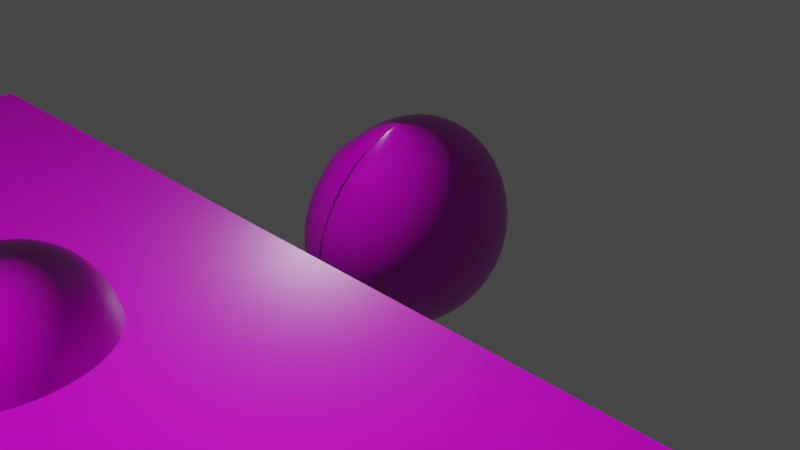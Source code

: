 # Source: stoneTerrain.blend  (saved by Blender 3.3.6; exported with 4.5.12 LTS)
import bpy
from mathutils import Matrix  # noqa: F401  (used for matrix-valued properties, if any)

bpy.ops.wm.read_factory_settings(use_empty=True)
scene = bpy.context.scene
scene.name = 'Scene'

# ---- collections
col_collection = bpy.data.collections.new('Collection'); scene.collection.children.link(col_collection)
col_scatter = bpy.data.collections.new('Scatter'); col_collection.children.link(col_scatter)
col_scatter_001 = bpy.data.collections.new('Scatter.001'); col_collection.children.link(col_scatter_001)
col_scatter_002 = bpy.data.collections.new('Scatter.002'); col_collection.children.link(col_scatter_002)

# ---- images (referenced by path relative to the original .blend; pixels are not part of the script)
import os
ASSET_DIR = os.environ.get("B2B_ASSET_DIR", "")  # directory of the original .blend (textures are referenced by path, not embedded)
HERE = os.path.dirname(os.path.abspath(__file__))  # packed textures are extracted next to this script under _unpacked/

def load_image(name, relpath, width, height, colorspace="sRGB"):
    """Load a texture the original file referenced (path relative to the .blend, or extracted next to this script)."""
    p = next((c for c in (os.path.join(HERE, relpath), os.path.join(ASSET_DIR, relpath)) if relpath and os.path.exists(c)), "")
    if p:
        img = bpy.data.images.load(p, check_existing=True)
        img.name = name
    else:  # same state as the original file: an image datablock whose file is absent (Cycles renders it pink)
        img = bpy.data.images.new(name, width, height)
        img.source = "FILE"
        img.filepath = "//" + (relpath or name)
    img.colorspace_settings.name = colorspace
    return img
img_rocky_trail_disp_4k_png_001 = load_image('rocky_trail_disp_4k.png.001', 'rocky_trail_disp_4k.png', 1024, 1024, 'Non-Color')
img_rocky_trail_diff_4k_jpg_001 = load_image('rocky_trail_diff_4k.jpg.001', 'rocky_trail_diff_4k.jpg', 1024, 1024, 'sRGB')
img_rocky_trail_rough_4k_exr_001 = load_image('rocky_trail_rough_4k.exr.001', 'rocky_trail_rough_4k.exr', 1024, 1024, 'Non-Color')
img_rocky_trail_nor_gl_4k_exr_001 = load_image('rocky_trail_nor_gl_4k.exr.001', 'rocky_trail_nor_gl_4k.exr', 1024, 1024, 'Non-Color')
img_rocky_trail_disp_4k_png = load_image('rocky_trail_disp_4k.png', 'rocky_trail_disp_4k.png', 1024, 1024, 'Non-Color')
img_rocky_trail_diff_4k_jpg = load_image('rocky_trail_diff_4k.jpg', 'rocky_trail_diff_4k.jpg', 1024, 1024, 'sRGB')
img_rocky_trail_rough_4k_exr = load_image('rocky_trail_rough_4k.exr', 'rocky_trail_rough_4k.exr', 1024, 1024, 'Non-Color')
img_rocky_trail_nor_gl_4k_exr = load_image('rocky_trail_nor_gl_4k.exr', 'rocky_trail_nor_gl_4k.exr', 1024, 1024, 'Non-Color')
img_pebble_ground_01_disp_4k_png = load_image('pebble_ground_01_disp_4k.png', 'pebble_ground_01_disp_4k.png', 1024, 1024, 'Non-Color')
img_pebble_ground_01_diff_4k_jpg = load_image('pebble_ground_01_diff_4k.jpg', 'pebble_ground_01_diff_4k.jpg', 1024, 1024, 'sRGB')
img_pebble_ground_01_rough_4k_jpg = load_image('pebble_ground_01_rough_4k.jpg', 'pebble_ground_01_rough_4k.jpg', 1024, 1024, 'Non-Color')
img_pebble_ground_01_nor_gl_4k_exr = load_image('pebble_ground_01_nor_gl_4k.exr', 'pebble_ground_01_nor_gl_4k.exr', 1024, 1024, 'Non-Color')

# ---- materials (node trees are filled in below, after node groups)
mat_material_002 = bpy.data.materials.new('Material.002')
mat_material_002.displacement_method = 'DISPLACEMENT'
mat_material_003 = bpy.data.materials.new('Material.003')
mat_material_005 = bpy.data.materials.new('Material.005')
mat_material_001 = bpy.data.materials.new('Material.001')

# ---- node groups
ng_auto_smooth = bpy.data.node_groups.new('Auto Smooth', 'GeometryNodeTree')
_s = ng_auto_smooth.interface.new_socket(name='Geometry', in_out='OUTPUT', socket_type='NodeSocketGeometry')
_s = ng_auto_smooth.interface.new_socket(name='Geometry', in_out='INPUT', socket_type='NodeSocketGeometry')
_s = ng_auto_smooth.interface.new_socket(name='Angle', in_out='INPUT', socket_type='NodeSocketFloat')
_s.subtype = 'ANGLE'
_s.min_value = 0.0
_s.max_value = 3.142
ng_auto_smooth.is_modifier = True
_N = ng_auto_smooth.nodes; _L = ng_auto_smooth.links
n0 = _N.new('NodeGroupOutput'); n0.name = 'Group Output'; n0.location = (480, -100)
n1 = _N.new('NodeGroupInput'); n1.name = 'Group Input'; n1.location = (-420, -300)
n2 = _N.new('NodeGroupInput'); n2.name = 'Group Input.001'; n2.location = (-60, -100)
n3 = _N.new('GeometryNodeSetShadeSmooth'); n3.name = 'Set Shade Smooth'; n3.location = (120, -100)
n3.domain = 'EDGE'
n4 = _N.new('GeometryNodeSetShadeSmooth'); n4.name = 'Set Shade Smooth.001'; n4.location = (300, -100)
n5 = _N.new('GeometryNodeInputMeshEdgeAngle'); n5.name = 'Edge Angle'; n5.location = (-420, -220)
n6 = _N.new('GeometryNodeInputEdgeSmooth'); n6.name = 'Is Edge Smooth'; n6.location = (-60, -160)
n7 = _N.new('GeometryNodeInputShadeSmooth'); n7.name = 'Is Face Smooth'; n7.location = (-240, -340)
n8 = _N.new('FunctionNodeBooleanMath'); n8.name = 'Boolean Math'; n8.location = (-60, -220)
n9 = _N.new('FunctionNodeCompare'); n9.name = 'Compare'; n9.location = (-240, -180)
n9.operation = 'LESS_EQUAL'
_L.new(n5.outputs[0], n9.inputs[0])
_L.new(n4.outputs[0], n0.inputs[0])
_L.new(n1.outputs[1], n9.inputs[1])
_L.new(n9.outputs[0], n8.inputs[0])
_L.new(n7.outputs[0], n8.inputs[1])
_L.new(n2.outputs[0], n3.inputs[0])
_L.new(n6.outputs[0], n3.inputs[1])
_L.new(n3.outputs[0], n4.inputs[0])
_L.new(n8.outputs[0], n3.inputs[2])
n0.is_active_output = True

# ---- material node trees
mat_material_002.use_nodes = True; mat_material_002.node_tree.nodes.clear()
_N = mat_material_002.node_tree.nodes; _L = mat_material_002.node_tree.links
n0 = _N.new('NodeFrame'); n0.name = 'Frame'; n0.location = (-1270, 330)
n0.label = 'Mapping'
n0.width = 400
n1 = _N.new('NodeFrame'); n1.name = 'Frame.001'; n1.location = (-628, 530)
n1.label = 'Textures'
n1.width = 358
n2 = _N.new('ShaderNodeOutputMaterial'); n2.name = 'Material Output'; n2.location = (300, 300)
n3 = _N.new('ShaderNodeDisplacement'); n3.name = 'Displacement'; n3.location = (110, -400)
n3.inputs[2].default_value = 0.05
n4 = _N.new('ShaderNodeNormalMap'); n4.name = 'Normal Map'; n4.location = (-240, -60)
n5 = _N.new('ShaderNodeMapping'); n5.name = 'Mapping'; n5.location = (230, -30)
n5.inputs[3].default_value = (3.0, 3.0, 1.0)
n6 = _N.new('ShaderNodeTexCoord'); n6.name = 'Texture Coordinate'; n6.location = (30, -30)
n7 = _N.new('ShaderNodeTexImage'); n7.name = 'Image Texture'; n7.location = (88, -870)
n7.label = 'Displacement'
n7.image = img_rocky_trail_disp_4k_png_001
n8 = _N.new('ShaderNodeTexImage'); n8.name = 'Image Texture.001'; n8.location = (88, -30)
n8.label = 'Base Color'
n8.image = img_rocky_trail_diff_4k_jpg_001
n9 = _N.new('ShaderNodeTexImage'); n9.name = 'Image Texture.002'; n9.location = (88, -310)
n9.label = 'Roughness'
n9.image = img_rocky_trail_rough_4k_exr_001
n10 = _N.new('ShaderNodeTexImage'); n10.name = 'Image Texture.003'; n10.location = (88, -590)
n10.label = 'Normal'
n10.image = img_rocky_trail_nor_gl_4k_exr_001
n11 = _N.new('NodeReroute'); n11.name = 'Reroute'; n11.location = (38, -586)
n11.width = 16
n11.socket_idname = 'NodeSocketVector'
n12 = _N.new('ShaderNodeBsdfPrincipled'); n12.name = 'Principled BSDF'; n12.location = (10, 300)
n12.distribution = 'GGX'
n12.subsurface_method = 'RANDOM_WALK_SKIN'
n12.inputs[3].default_value = 1.45
n12.inputs[27].default_value = (0.0, 0.0, 0.0, 1.0)
n12.inputs[28].default_value = 1.0
n5.parent = n0
n6.parent = n0
n7.parent = n1
n8.parent = n1
n9.parent = n1
n10.parent = n1
n11.parent = n1
_L.new(n12.outputs[0], n2.inputs[0])
_L.new(n7.outputs[0], n3.inputs[0])
_L.new(n3.outputs[0], n2.inputs[2])
_L.new(n8.outputs[0], n12.inputs[0])
_L.new(n9.outputs[0], n12.inputs[2])
_L.new(n10.outputs[0], n4.inputs[1])
_L.new(n4.outputs[0], n12.inputs[5])
_L.new(n11.outputs[0], n8.inputs[0])
_L.new(n11.outputs[0], n9.inputs[0])
_L.new(n11.outputs[0], n10.inputs[0])
_L.new(n11.outputs[0], n7.inputs[0])
_L.new(n5.outputs[0], n11.inputs[0])
_L.new(n6.outputs[2], n5.inputs[0])
n2.is_active_output = True
mat_material_003.use_nodes = True; mat_material_003.node_tree.nodes.clear()
_N = mat_material_003.node_tree.nodes; _L = mat_material_003.node_tree.links
n0 = _N.new('NodeFrame'); n0.name = 'Frame'; n0.location = (-1270, 330)
n0.label = 'Mapping'
n0.width = 400
n1 = _N.new('NodeFrame'); n1.name = 'Frame.001'; n1.location = (-628, 530)
n1.label = 'Textures'
n1.width = 358
n2 = _N.new('ShaderNodeOutputMaterial'); n2.name = 'Material Output'; n2.location = (300, 300)
n3 = _N.new('ShaderNodeTexImage'); n3.name = 'Image Texture'; n3.location = (88, -870)
n3.label = 'Displacement'
n3.image = img_rocky_trail_disp_4k_png
n4 = _N.new('ShaderNodeTexImage'); n4.name = 'Image Texture.001'; n4.location = (88, -30)
n4.label = 'Base Color'
n4.image = img_rocky_trail_diff_4k_jpg
n5 = _N.new('ShaderNodeTexImage'); n5.name = 'Image Texture.002'; n5.location = (88, -310)
n5.label = 'Roughness'
n5.image = img_rocky_trail_rough_4k_exr
n6 = _N.new('ShaderNodeTexImage'); n6.name = 'Image Texture.003'; n6.location = (88, -590)
n6.label = 'Normal'
n6.image = img_rocky_trail_nor_gl_4k_exr
n7 = _N.new('ShaderNodeNormalMap'); n7.name = 'Normal Map'; n7.location = (-240, -60)
n8 = _N.new('NodeReroute'); n8.name = 'Reroute'; n8.location = (38, -586)
n8.width = 16
n8.socket_idname = 'NodeSocketVector'
n9 = _N.new('ShaderNodeTexCoord'); n9.name = 'Texture Coordinate'; n9.location = (30, -30)
n10 = _N.new('ShaderNodeDisplacement'); n10.name = 'Displacement'; n10.location = (110, -400)
n10.inputs[2].default_value = 1.0
n11 = _N.new('ShaderNodeBsdfPrincipled'); n11.name = 'Principled BSDF'; n11.location = (10, 300)
n11.distribution = 'GGX'
n11.subsurface_method = 'RANDOM_WALK_SKIN'
n11.inputs[3].default_value = 1.45
n11.inputs[27].default_value = (0.0, 0.0, 0.0, 1.0)
n11.inputs[28].default_value = 1.0
n12 = _N.new('ShaderNodeMapping'); n12.name = 'Mapping'; n12.location = (230, -30)
n3.parent = n1
n4.parent = n1
n5.parent = n1
n6.parent = n1
n8.parent = n1
n9.parent = n0
n12.parent = n0
_L.new(n11.outputs[0], n2.inputs[0])
_L.new(n3.outputs[0], n10.inputs[0])
_L.new(n10.outputs[0], n2.inputs[2])
_L.new(n4.outputs[0], n11.inputs[0])
_L.new(n5.outputs[0], n11.inputs[2])
_L.new(n6.outputs[0], n7.inputs[1])
_L.new(n7.outputs[0], n11.inputs[5])
_L.new(n8.outputs[0], n4.inputs[0])
_L.new(n8.outputs[0], n5.inputs[0])
_L.new(n8.outputs[0], n6.inputs[0])
_L.new(n8.outputs[0], n3.inputs[0])
_L.new(n12.outputs[0], n8.inputs[0])
_L.new(n9.outputs[0], n12.inputs[0])
n2.is_active_output = True
mat_material_005.use_nodes = True; mat_material_005.node_tree.nodes.clear()
_N = mat_material_005.node_tree.nodes; _L = mat_material_005.node_tree.links
n0 = _N.new('NodeFrame'); n0.name = 'Frame'; n0.location = (-1270, 330)
n0.label = 'Mapping'
n0.width = 400
n1 = _N.new('NodeFrame'); n1.name = 'Frame.001'; n1.location = (-628, 530)
n1.label = 'Textures'
n1.width = 358
n2 = _N.new('ShaderNodeOutputMaterial'); n2.name = 'Material Output'; n2.location = (300, 300)
n3 = _N.new('ShaderNodeDisplacement'); n3.name = 'Displacement'; n3.location = (110, -400)
n3.inputs[2].default_value = 1.0
n4 = _N.new('NodeReroute'); n4.name = 'Reroute'; n4.location = (-590, -56)
n4.width = 16
n4.socket_idname = 'NodeSocketVector'
n4.inputs[0].default_value = (0.0, 0.0, 0.0)
n5 = _N.new('ShaderNodeBsdfPrincipled'); n5.name = 'Principled BSDF'; n5.location = (10, 300)
n5.distribution = 'GGX'
n5.subsurface_method = 'RANDOM_WALK_SKIN'
n5.inputs[3].default_value = 1.45
n5.inputs[27].default_value = (0.0, 0.0, 0.0, 1.0)
n5.inputs[28].default_value = 1.0
n6 = _N.new('ShaderNodeTexImage'); n6.name = 'Image Texture'; n6.location = (88, -870)
n6.label = 'Displacement'
n6.image = img_pebble_ground_01_disp_4k_png
n7 = _N.new('ShaderNodeDisplacement'); n7.name = 'Displacement.001'; n7.location = (110, -400)
n7.inputs[2].default_value = 1.0
n8 = _N.new('ShaderNodeTexImage'); n8.name = 'Image Texture.001'; n8.location = (88, -30)
n8.label = 'Base Color'
n8.image = img_pebble_ground_01_diff_4k_jpg
n9 = _N.new('ShaderNodeTexImage'); n9.name = 'Image Texture.002'; n9.location = (88, -310)
n9.label = 'Roughness'
n9.image = img_pebble_ground_01_rough_4k_jpg
n10 = _N.new('ShaderNodeTexImage'); n10.name = 'Image Texture.003'; n10.location = (88, -590)
n10.label = 'Normal'
n10.image = img_pebble_ground_01_nor_gl_4k_exr
n11 = _N.new('ShaderNodeNormalMap'); n11.name = 'Normal Map'; n11.location = (-240, -60)
n12 = _N.new('NodeReroute'); n12.name = 'Reroute.001'; n12.location = (38, -586)
n12.width = 16
n12.socket_idname = 'NodeSocketVector'
n13 = _N.new('ShaderNodeTexCoord'); n13.name = 'Texture Coordinate'; n13.location = (30, -30)
n14 = _N.new('ShaderNodeMapping'); n14.name = 'Mapping'; n14.location = (230, -30)
n6.parent = n1
n8.parent = n1
n9.parent = n1
n10.parent = n1
n12.parent = n1
n13.parent = n0
n14.parent = n0
_L.new(n5.outputs[0], n2.inputs[0])
_L.new(n3.outputs[0], n2.inputs[2])
_L.new(n6.outputs[0], n7.inputs[0])
_L.new(n8.outputs[0], n5.inputs[0])
_L.new(n9.outputs[0], n5.inputs[2])
_L.new(n10.outputs[0], n11.inputs[1])
_L.new(n11.outputs[0], n5.inputs[5])
_L.new(n12.outputs[0], n8.inputs[0])
_L.new(n12.outputs[0], n9.inputs[0])
_L.new(n12.outputs[0], n10.inputs[0])
_L.new(n12.outputs[0], n6.inputs[0])
_L.new(n14.outputs[0], n12.inputs[0])
_L.new(n13.outputs[0], n14.inputs[0])
n2.is_active_output = True
mat_material_001.use_nodes = True; mat_material_001.node_tree.nodes.clear()
_N = mat_material_001.node_tree.nodes; _L = mat_material_001.node_tree.links
n0 = _N.new('NodeFrame'); n0.name = 'Frame'; n0.location = (-1270, 330)
n0.label = 'Mapping'
n0.width = 400
n1 = _N.new('NodeFrame'); n1.name = 'Frame.001'; n1.location = (-628, 530)
n1.label = 'Textures'
n1.width = 358
n2 = _N.new('ShaderNodeOutputMaterial'); n2.name = 'Material Output'; n2.location = (300, 300)
n3 = _N.new('ShaderNodeTexImage'); n3.name = 'Image Texture'; n3.location = (88, -870)
n3.label = 'Displacement'
n3.image = img_rocky_trail_disp_4k_png
n4 = _N.new('ShaderNodeDisplacement'); n4.name = 'Displacement'; n4.location = (110, -400)
n4.inputs[2].default_value = 1.0
n5 = _N.new('ShaderNodeTexImage'); n5.name = 'Image Texture.001'; n5.location = (88, -30)
n5.label = 'Base Color'
n5.image = img_rocky_trail_diff_4k_jpg
n6 = _N.new('ShaderNodeTexImage'); n6.name = 'Image Texture.002'; n6.location = (88, -310)
n6.label = 'Roughness'
n6.image = img_rocky_trail_rough_4k_exr
n7 = _N.new('ShaderNodeTexImage'); n7.name = 'Image Texture.003'; n7.location = (88, -590)
n7.label = 'Normal'
n7.image = img_rocky_trail_nor_gl_4k_exr
n8 = _N.new('ShaderNodeNormalMap'); n8.name = 'Normal Map'; n8.location = (-240, -60)
n9 = _N.new('ShaderNodeMapping'); n9.name = 'Mapping'; n9.location = (230, -30)
n10 = _N.new('NodeReroute'); n10.name = 'Reroute'; n10.location = (38, -586)
n10.width = 16
n10.socket_idname = 'NodeSocketVector'
n11 = _N.new('ShaderNodeTexCoord'); n11.name = 'Texture Coordinate'; n11.location = (30, -30)
n12 = _N.new('ShaderNodeBsdfPrincipled'); n12.name = 'Principled BSDF'; n12.location = (10, 300)
n12.distribution = 'GGX'
n12.subsurface_method = 'RANDOM_WALK_SKIN'
n12.inputs[3].default_value = 1.45
n12.inputs[27].default_value = (0.0, 0.0, 0.0, 1.0)
n12.inputs[28].default_value = 1.0
n3.parent = n1
n5.parent = n1
n6.parent = n1
n7.parent = n1
n9.parent = n0
n10.parent = n1
n11.parent = n0
_L.new(n12.outputs[0], n2.inputs[0])
_L.new(n3.outputs[0], n4.inputs[0])
_L.new(n4.outputs[0], n2.inputs[2])
_L.new(n5.outputs[0], n12.inputs[0])
_L.new(n6.outputs[0], n12.inputs[2])
_L.new(n7.outputs[0], n8.inputs[1])
_L.new(n8.outputs[0], n12.inputs[5])
_L.new(n10.outputs[0], n5.inputs[0])
_L.new(n10.outputs[0], n6.inputs[0])
_L.new(n10.outputs[0], n7.inputs[0])
_L.new(n10.outputs[0], n3.inputs[0])
_L.new(n9.outputs[0], n10.inputs[0])
_L.new(n11.outputs[2], n9.inputs[0])
n2.is_active_output = True

# ---- world
world_world = bpy.data.worlds.new('World'); scene.world = world_world
world_world.use_nodes = True; world_world.node_tree.nodes.clear()
_N = world_world.node_tree.nodes; _L = world_world.node_tree.links
n0 = _N.new('ShaderNodeOutputWorld'); n0.name = 'World Output'; n0.location = (300, 300)
n1 = _N.new('ShaderNodeBackground'); n1.name = 'Background'; n1.location = (10, 300)
n1.inputs[0].default_value = (0.05088, 0.05088, 0.05088, 1.0)
_L.new(n1.outputs[0], n0.inputs[0])
n0.is_active_output = True
world_world.color = (0.05088, 0.05088, 0.05088)
world_world.use_sun_shadow = False
world_world.sun_shadow_jitter_overblur = 0.0

# ---- cameras
cam_camera = bpy.data.cameras.new('Camera')
cam_camera.clip_end = 100.0
cam_camera.ortho_scale = 7.314

# ---- lights
light_light = bpy.data.lights.new('Light', 'POINT')
light_light.transmission_factor = 0.0
light_light.energy = 1000.0
light_light.shadow_soft_size = 0.1
light_light.shadow_maximum_resolution = 0.006
light_light.use_absolute_resolution = True

# ---- meshes
me_plane = bpy.data.meshes.new('Plane')
me_plane.from_pydata([(-1.0, -1.0, 0.0), (1.0, -1.0, 0.0), (-1.0, 1.0, 0.0), (1.0, 1.0, 0.0)], [], [(0, 1, 3, 2)])
_uv = me_plane.uv_layers.new(name='UVMap')
_uv.uv.foreach_set('vector', [0.0, 0.0, 1.0, 0.0, 1.0, 1.0, 0.0, 1.0])
me_plane.materials.append(mat_material_002)
me_plane.update()
me_rock = bpy.data.meshes.new('rock')
me_rock.from_pydata([(-0.5, 2.311, -0.5), (-0.5, 3.311, -0.5), (-0.5, 3.311, 0.5), (0.5, 2.311, 0.5), (0.5, 3.311, 0.5), (0.5, 3.311, -0.5), (0.5, 2.311, -0.5), (1.327, -2.474, -0.5633), (1.327, -1.474, -0.5633), (1.327, -1.474, 0.4367), (2.327, -2.474, 0.4367), (2.327, -1.474, 0.4367), (2.327, -1.474, -0.5633), (2.327, -2.474, -0.5633), (-2.062, 0.1959, -0.5956), (-2.062, 1.196, -0.5956), (-3.045, 1.196, -0.4147), (-2.864, 0.1959, 0.5688), (-2.864, 1.196, 0.5688), (-1.881, 1.196, 0.3878), (-1.881, 0.1959, 0.3878)], [], [(0, 3, 2), (0, 6, 3), (0, 1, 5, 6), (2, 3, 4), (5, 3, 6), (1, 4, 3, 5), (0, 2, 4, 1), (7, 10, 9), (7, 13, 10), (7, 8, 12, 13), (9, 10, 11), (12, 10, 13), (8, 11, 10, 12), (7, 9, 11, 8), (14, 17, 16), (14, 20, 17), (14, 15, 19, 20), (16, 17, 18), (19, 17, 20), (15, 18, 17, 19), (14, 16, 18, 15)])
me_rock.polygons.foreach_set('use_smooth', [True] * 21)
me_rock.materials.append(mat_material_003)
me_rock.update()
me_rock_002 = bpy.data.meshes.new('rock.002')
me_rock_002.from_pydata([(0.5, 0.0, 0.5), (0.5, -0.5, -0.5), (0.5, 0.0, -0.5), (0.5, 0.5, -0.5), (-0.5, 0.5, -0.5), (-0.5, 0.5, 0.5), (-0.5, 0.0, 0.5), (-0.5, 0.0, -0.5), (-0.5, -0.5, -0.5), (-0.5, -0.5, 0.5)], [], [(0, 1, 2), (0, 2, 3), (0, 5, 6), (0, 6, 9), (0, 9, 8, 1), (0, 3, 4, 5), (1, 8, 7, 2), (2, 7, 4, 3), (4, 7, 6, 5), (6, 7, 8, 9)])
me_rock_002.polygons.foreach_set('use_smooth', [True] * 10)
me_rock_002.materials.append(mat_material_005)
me_rock_002.update()
me_rock_001 = bpy.data.meshes.new('rock.001')
me_rock_001.from_pydata([(-0.5, -0.5, -0.5), (-0.5, 0.5, -0.5), (-0.5, 0.5, 0.5), (0.5, -0.5, 0.5), (0.5, 0.5, 0.5), (0.5, 0.5, -0.5), (0.5, -0.5, -0.5)], [], [(0, 3, 2), (0, 6, 3), (0, 1, 5, 6), (2, 3, 4), (0, 2, 1), (1, 2, 4, 5), (3, 6, 5, 4)])
me_rock_001.polygons.foreach_set('use_smooth', [True] * 7)
me_rock_001.materials.append(mat_material_001)
me_rock_001.update()
me_rock_002_duplicator = bpy.data.meshes.new('rock.002 Duplicator')
me_rock_002_duplicator.from_pydata([(-1.564, -5.553, 0.09067), (-1.575, -5.578, 0.09373), (-1.551, -5.575, 0.08108), (2.958, -4.558, -0.01136), (2.992, -4.538, -0.01931), (2.957, -4.518, -0.01653), (0.2664, -8.589, -0.08239), (0.2917, -8.605, -0.1048), (0.2935, -8.568, -0.09794), (-3.053, -3.377, -0.08684), (-3.058, -3.393, -0.09043), (-3.043, -3.388, -0.09553), (2.93, -9.783, 0.07683), (2.937, -9.76, 0.08937), (2.911, -9.765, 0.0832), (0.6562, -6.253, -0.004442), (0.6323, -6.25, -0.01257), (0.6408, -6.273, -0.006012), (-1.945, -3.004, -0.1506), (-1.915, -3.027, -0.1642), (-1.91, -2.987, -0.1604), (3.313, -11.08, 0.03803), (3.292, -11.11, 0.03372), (3.324, -11.11, 0.04229), (1.534, -4.982, 0.1569), (1.527, -4.988, 0.1589), (1.536, -4.991, 0.1554), (-4.324, -8.063, -0.03195), (-4.317, -8.077, -0.04648), (-4.303, -8.063, -0.03793), (-3.454, -3.977, 0.01645), (-3.46, -3.968, 0.02227), (-3.466, -3.977, 0.01915), (4.326, -5.216, -0.02703), (4.328, -5.199, -0.01626), (4.31, -5.203, -0.02408), (-2.177, -5.147, 0.07864), (-2.161, -5.108, 0.06097), (-2.206, -5.114, 0.06773), (-1.995, -4.956, 0.07776), (-1.978, -4.957, 0.08408), (-1.983, -4.943, 0.07384), (2.639, -8.443, 0.05101), (2.66, -8.439, 0.06133), (2.647, -8.421, 0.0523), (-3.906, -3.546, 0.04355), (-3.946, -3.545, 0.03304), (-3.932, -3.574, 0.05968), (-4.87, -5.425, -0.1609), (-4.848, -5.406, -0.1754), (-4.88, -5.399, -0.1779), (2.26, -5.122, 0.1385), (2.262, -5.138, 0.1323), (2.275, -5.125, 0.1307), (4.242, -10.72, 0.09302), (4.218, -10.71, 0.08659), (4.223, -10.74, 0.08163), (-2.258, -9.408, -0.05747), (-2.261, -9.384, -0.0569), (-2.279, -9.399, -0.05363), (-2.224, -2.789, -0.1118), (-2.211, -2.797, -0.1115), (-2.211, -2.782, -0.1086), (2.943, -4.528, -0.01463), (2.979, -4.516, -0.02456), (2.952, -4.489, -0.01244), (2.899, -9.833, 0.07951), (2.888, -9.808, 0.08868), (2.871, -9.829, 0.0799), (4.374, -11.36, 0.1122), (4.397, -11.37, 0.1108), (4.397, -11.35, 0.1167), (-2.032, -9.21, 0.02226), (-2.014, -9.239, -0.001696), (-1.991, -9.214, 0.022), (-1.432, -3.163, -0.1777), (-1.464, -3.141, -0.1614), (-1.472, -3.178, -0.1797), (-4.665, -5.01, -0.1563), (-4.683, -5.024, -0.147), (-4.661, -5.034, -0.15), (3.357, -4.555, -0.06459), (3.352, -4.591, -0.05073), (3.388, -4.575, -0.05096), (3.723, -4.676, -0.07846), (3.725, -4.66, -0.08435), (3.71, -4.665, -0.07672), (-1.436, -2.668, -0.06809), (-1.441, -2.652, -0.06407), (-1.452, -2.663, -0.07067), (-2.429, -4.115, -0.0117), (-2.421, -4.096, -0.0078), (-2.442, -4.099, -0.005957), (2.476, -7.868, 0.04679), (2.449, -7.853, 0.05536), (2.45, -7.885, 0.05442), (3.528, -5.516, 0.04488), (3.51, -5.501, 0.05108), (3.509, -5.524, 0.056), (2.048, -5.751, 0.07859), (2.046, -5.778, 0.08504), (2.069, -5.764, 0.09139), (-2.089, -3.032, -0.1684), (-2.048, -3.024, -0.1563), (-2.078, -2.991, -0.1545), (-3.153, -9.35, -0.1863), (-3.117, -9.362, -0.1916), (-3.127, -9.326, -0.1988), (-2.383, -4.194, 0.001834), (-2.387, -4.21, 0.01548), (-2.367, -4.206, 0.00954), (2.747, -4.942, 0.06246), (2.739, -4.927, 0.06656), (2.73, -4.94, 0.06267), (1.211, -5.531, 0.1035), (1.217, -5.49, 0.09519), (1.182, -5.503, 0.1138), (-4.17, -7.011, 0.07781), (-4.154, -7.02, 0.0776), (-4.155, -7.004, 0.069), (2.186, -5.287, 0.1439), (2.196, -5.306, 0.1325), (2.209, -5.286, 0.1359), (-4.286, -3.969, -0.01354), (-4.298, -3.95, -0.009537), (-4.309, -3.97, -0.01609), (3.978, -5.463, -0.04605), (3.939, -5.477, -0.05032), (3.969, -5.493, -0.07406), (-0.1841, -6.27, -0.2401), (-0.1985, -6.246, -0.2367), (-0.2099, -6.27, -0.2286), (-2.676, -2.914, -0.09857), (-2.682, -2.917, -0.09314), (-2.674, -2.922, -0.09434), (0.8616, -5.607, 0.1171), (0.8687, -5.582, 0.1281), (0.8419, -5.588, 0.1209), (3.34, -7.82, 0.06643), (3.377, -7.798, 0.06719), (3.344, -7.784, 0.04319), (-4.01, -3.841, 0.06937), (-4.023, -3.819, 0.07072), (-4.035, -3.841, 0.06726), (-4.787, -5.159, -0.1673), (-4.766, -5.135, -0.1572), (-4.791, -5.127, -0.1764), (4.368, -3.748, 0.02879), (4.347, -3.77, 0.03526), (4.376, -3.778, 0.03086), (3.433, -8.278, 0.1195), (3.445, -8.266, 0.1055), (3.427, -8.258, 0.1132), (2.04, -5.176, 0.149), (2.048, -5.174, 0.1523), (2.042, -5.167, 0.1505), (4.131, -8.827, 0.02885), (4.139, -8.85, 0.006319), (4.163, -8.837, 0.02595), (-3.884, -4.472, -0.05836), (-3.914, -4.47, -0.06434), (-3.9, -4.498, -0.06581), (-1.03, -9.529, -0.05471), (-1.026, -9.544, -0.06328), (-1.012, -9.534, -0.05696), (-1.158, -6.166, -0.02106), (-1.184, -6.168, -0.02122), (-1.169, -6.19, -0.02015), (-2.661, -9.579, -0.1918), (-2.661, -9.595, -0.1917), (-2.647, -9.587, -0.1872), (4.671, -9.187, 0.03573), (4.669, -9.17, 0.03818), (4.657, -9.181, 0.04295), (2.632, -4.951, 0.08415), (2.654, -4.95, 0.07659), (2.644, -4.931, 0.08419), (-2.71, -2.583, -0.09223), (-2.73, -2.614, -0.07623), (-2.691, -2.616, -0.08317), (-1.123, -8.871, 0.1266), (-1.159, -8.867, 0.1163), (-1.138, -8.894, 0.1008), (1.903, -5.758, 0.08406), (1.904, -5.77, 0.08534), (1.913, -5.763, 0.08031), (-2.405, -9.418, -0.09659), (-2.398, -9.417, -0.08978), (-2.405, -9.411, -0.09066), (4.021, -7.989, 0.06156), (4.01, -7.997, 0.06653), (4.021, -8.003, 0.0591), (1.996, -8.633, 0.01463), (1.99, -8.672, 0.01294), (2.026, -8.658, 0.01907), (2.587, -4.718, 0.07884), (2.619, -4.729, 0.07958), (2.613, -4.696, 0.08264), (-4.813, -5.585, -0.1561), (-4.801, -5.612, -0.1561), (-4.784, -5.589, -0.1628), (0.1177, -5.887, -0.1223), (0.1129, -5.902, -0.1205), (0.1284, -5.899, -0.1215), (-4.336, -4.273, -0.07922), (-4.305, -4.251, -0.08207), (-4.339, -4.237, -0.08851), (0.3524, -5.675, 0.002966), (0.3491, -5.646, -0.01398), (0.3273, -5.671, -0.01945), (-4.526, -6.663, 0.02687), (-4.539, -6.661, 0.02531), (-4.534, -6.673, 0.03024), (1.567, -7.533, -0.01279), (1.549, -7.552, -0.02807), (1.572, -7.563, -0.01275), (2.113, -7.234, 0.05132), (2.115, -7.25, 0.05591), (2.128, -7.24, 0.05463), (-2.725, -3.762, -0.04174), (-2.765, -3.778, -0.03034), (-2.736, -3.804, -0.05327), (2.813, -10.3, 0.1372), (2.844, -10.3, 0.1281), (2.829, -10.27, 0.1324), (-0.08038, -8.314, -0.00555), (-0.09938, -8.345, 0.001423), (-0.06969, -8.346, -0.02121), (1.934, -7.234, 0.07523), (1.95, -7.27, 0.05861), (1.975, -7.244, 0.08229), (-4.495, -7.077, 0.1), (-4.481, -7.103, 0.08643), (-4.465, -7.076, 0.09175), (3.161, -4.907, 0.0171), (3.176, -4.891, 0.01009), (3.154, -4.889, 0.004506), (-2.317, -10.11, -0.1773), (-2.324, -10.1, -0.177), (-2.326, -10.11, -0.1779), (0.3719, -5.54, 0.002308), (0.3643, -5.531, 0.0003495), (0.3607, -5.542, 0.0009736), (-2.132, -9.573, -0.1133), (-2.168, -9.57, -0.09987), (-2.156, -9.604, -0.1144), (2.981, -10.04, 0.09103), (2.951, -10.05, 0.08688), (2.972, -10.07, 0.08284), (-1.067, -6.214, -0.03844), (-1.073, -6.225, -0.03883), (-1.061, -6.225, -0.03981), (4.438, -9.386, 0.02174), (4.454, -9.361, 0.0316), (4.423, -9.359, 0.02762), (0.5245, -7.496, -0.1973), (0.4949, -7.491, -0.1931), (0.5062, -7.519, -0.1876), (-1.401, -9.393, 0.004472), (-1.423, -9.397, 0.01008), (-1.408, -9.415, 0.009969), (2.235, -5.136, 0.1418), (2.23, -5.166, 0.128), (2.26, -5.157, 0.1377), (-3.205, -3.168, -0.06587), (-3.203, -3.179, -0.06499), (-3.194, -3.172, -0.06567), (-2.96, -3.112, -0.06243), (-2.93, -3.1, -0.07086), (-2.956, -3.08, -0.07168), (3.941, -8.008, 0.07029), (3.927, -8.003, 0.07979), (3.93, -8.021, 0.07625), (1.746, -6.342, 0.1447), (1.766, -6.321, 0.1507), (1.741, -6.313, 0.1359), (-0.1576, -8.242, 0.008565), (-0.1797, -8.246, 0.02415), (-0.1669, -8.267, 0.01223), (2.87, -5.506, 0.1831), (2.894, -5.502, 0.1773), (2.879, -5.482, 0.1813), (2.164, -8.339, 0.01889), (2.155, -8.332, 0.01719), (2.153, -8.343, 0.01942), (2.886, -8.711, 0.1067), (2.881, -8.729, 0.1066), (2.899, -8.724, 0.1107), (-2.538, -2.93, -0.1216), (-2.552, -2.938, -0.1227), (-2.538, -2.946, -0.1186), (-2.102, -3.328, -0.1588), (-2.071, -3.345, -0.1637), (-2.074, -3.31, -0.1727), (2.329, -7.893, 0.03968), (2.328, -7.92, 0.03164), (2.353, -7.907, 0.03525), (3.976, -6.428, -0.124), (4.002, -6.436, -0.1431), (4.003, -6.408, -0.1256), (3.323, -11.19, 0.0197), (3.351, -11.2, 0.02347), (3.346, -11.17, 0.02389), (1.3, -5.526, 0.09887), (1.303, -5.556, 0.09614), (1.326, -5.539, 0.1064), (-0.4303, -6.125, -0.171), (-0.4519, -6.157, -0.1892), (-0.4096, -6.156, -0.192), (4.181, -9.506, -0.006143), (4.203, -9.496, -2.99e-05), (4.182, -9.484, 0.005837), (0.9673, -7.287, -0.1513), (0.9487, -7.288, -0.1624), (0.9643, -7.302, -0.1664), (-0.6007, -6.038, -0.1352), (-0.5718, -6.014, -0.1311), (-0.6069, -6.002, -0.1263), (3.813, -4.844, -0.07475), (3.8, -4.85, -0.06057), (3.815, -4.863, -0.06679), (3.014, -8.992, 0.05962), (3.013, -9.011, 0.05016), (3.032, -9.003, 0.056), (-4.636, -5.519, -0.141), (-4.602, -5.509, -0.1259), (-4.632, -5.486, -0.12), (-4.682, -6.205, -0.057), (-4.716, -6.206, -0.04653), (-4.698, -6.236, -0.05477), (3.815, -10.25, 0.06758), (3.805, -10.26, 0.07779), (3.821, -10.27, 0.0711), (-1.771, -9.559, -0.06478), (-1.789, -9.582, -0.08893), (-1.755, -9.592, -0.0739), (0.8741, -7.13, -0.1444), (0.8666, -7.13, -0.1497), (0.8713, -7.138, -0.1475), (3.07, -5.052, 0.05747), (3.099, -5.072, 0.06809), (3.104, -5.038, 0.05459), (1.204, -7.526, -0.0866), (1.198, -7.536, -0.08926), (1.209, -7.537, -0.08402), (1.617, -5.353, 0.114), (1.625, -5.338, 0.124), (1.605, -5.337, 0.119), (-2.336, -8.871, -0.0004246), (-2.318, -8.88, 0.00817), (-2.322, -8.859, 0.01015), (-0.4489, -8.718, 0.0388), (-0.4708, -8.725, 0.04039), (-0.454, -8.74, 0.04184), (-2.022, -9.38, -0.03362), (-1.997, -9.383, -0.0419), (-2.006, -9.358, -0.03542), (-2.607, -2.674, -0.1107), (-2.588, -2.684, -0.1108), (-2.589, -2.663, -0.1089), (-2.032, -2.386, 0.08107), (-2.059, -2.365, 0.06323), (-2.059, -2.404, 0.05959), (-1.786, -2.077, 0.1597), (-1.784, -2.039, 0.178), (-1.821, -2.059, 0.1751), (-4.532, -5.341, -0.1324), (-4.511, -5.345, -0.1305), (-4.518, -5.324, -0.1311), (-1.551, -5.453, 0.1066), (-1.571, -5.481, 0.09781), (-1.536, -5.485, 0.1013), (-4.626, -4.122, -0.1407), (-4.606, -4.144, -0.1298), (-4.596, -4.115, -0.1361), (1.595, -7.43, 0.001815), (1.621, -7.445, 0.004869), (1.62, -7.415, 0.005005), (-0.1097, -5.966, -0.157), (-0.09221, -6.0, -0.1796), (-0.0683, -5.963, -0.1724), (0.01049, -8.244, -0.03811), (0.02955, -8.208, -0.05479), (-0.01456, -8.212, -0.05471), (-1.877, -5.334, 0.1375), (-1.919, -5.336, 0.1412), (-1.895, -5.369, 0.1525), (-2.608, -4.399, 0.003956), (-2.582, -4.402, 0.01945), (-2.586, -4.378, 0.0008867), (3.832, -8.443, 0.09357), (3.815, -8.475, 0.0955), (3.85, -8.474, 0.08564), (2.95, -9.939, 0.07915), (2.97, -9.936, 0.0743), (2.96, -9.921, 0.08506), (0.1189, -5.824, -0.1053), (0.1271, -5.815, -0.1061), (0.1172, -5.815, -0.1129), (-1.151, -6.455, -0.07313), (-1.135, -6.454, -0.07045), (-1.145, -6.441, -0.06699), (3.768, -8.393, 0.08773), (3.793, -8.415, 0.1091), (3.802, -8.377, 0.1006), (-1.561, -5.512, 0.0951), (-1.571, -5.53, 0.09858), (-1.55, -5.53, 0.0939), (4.01, -4.563, -0.08854), (3.971, -4.548, -0.08501), (3.98, -4.587, -0.07284), (0.6134, -7.229, -0.2083), (0.5753, -7.231, -0.1913), (0.5902, -7.263, -0.2134), (-2.077, -2.69, -0.05256), (-2.082, -2.668, -0.04336), (-2.097, -2.679, -0.05894), (4.29, -5.133, -0.02442), (4.255, -5.138, -0.0368), (4.27, -5.164, -0.01482), (0.6143, -7.525, -0.197), (0.6224, -7.534, -0.1936), (0.6261, -7.523, -0.1975), (-1.31, -2.808, -0.1175), (-1.337, -2.821, -0.128), (-1.309, -2.834, -0.1362), (1.42, -7.352, -0.04639), (1.41, -7.384, -0.04522), (1.443, -7.376, -0.04565), (-0.833, -9.129, 0.04805), (-0.8277, -9.113, 0.04813), (-0.8423, -9.117, 0.05529), (2.222, -5.419, 0.1269), (2.234, -5.422, 0.1283), (2.229, -5.411, 0.1329), (0.9997, -7.786, -0.1106), (1.01, -7.794, -0.1095), (1.012, -7.781, -0.1075), (3.834, -10.45, 0.0765), (3.86, -10.45, 0.08091), (3.847, -10.42, 0.07373), (-2.909, -3.035, -0.07355), (-2.936, -3.027, -0.05228), (-2.93, -3.06, -0.06054), (-1.117, -5.954, 0.009362), (-1.133, -5.982, 0.004492), (-1.103, -5.978, -0.009276), (3.471, -8.196, 0.1005), (3.49, -8.214, 0.09655), (3.496, -8.189, 0.1062), (-2.422, -2.691, -0.1193), (-2.429, -2.703, -0.1191), (-2.415, -2.703, -0.1155), (-2.794, -2.432, -0.04347), (-2.775, -2.432, -0.0401), (-2.786, -2.416, -0.03938), (-0.4967, -9.002, 0.03351), (-0.4751, -8.99, 0.03396), (-0.4966, -8.978, 0.03625), (3.823, -9.585, 0.02637), (3.841, -9.608, 0.01231), (3.854, -9.578, 0.01616), (3.907, -7.702, 0.08188), (3.871, -7.714, 0.08862), (3.897, -7.739, 0.0754), (4.634, -9.521, -0.01514), (4.598, -9.517, -0.01443), (4.613, -9.55, -0.02155), (1.163, -5.446, 0.1073), (1.138, -5.45, 0.1158), (1.151, -5.469, 0.1019), (3.157, -6.697, 0.04089), (3.18, -6.699, 0.04513), (3.17, -6.678, 0.04218), (-3.173, -3.664, -0.0209), (-3.184, -3.665, -0.02485), (-3.177, -3.675, -0.02424), (3.429, -8.459, 0.1178), (3.449, -8.482, 0.1291), (3.461, -8.453, 0.1211), (-5.005, -5.506, -0.2017), (-5.0, -5.513, -0.1924), (-4.995, -5.502, -0.1957), (-2.662, -4.529, 0.01579), (-2.634, -4.503, 0.003224), (-2.672, -4.491, 0.01062), (-4.144, -4.131, 0.002563), (-4.114, -4.145, 0.01439), (-4.116, -4.11, 0.008932), (3.539, -10.67, 0.138), (3.516, -10.64, 0.1285), (3.503, -10.68, 0.137), (0.6055, -8.476, -0.1589), (0.6, -8.451, -0.1482), (0.5792, -8.467, -0.1564), (4.485, -9.272, 0.03906), (4.5, -9.23, 0.0419), (4.457, -9.239, 0.04864), (-1.684, -3.269, -0.1779), (-1.66, -3.236, -0.1896), (-1.698, -3.229, -0.1731), (-1.542, -6.109, 0.001054), (-1.582, -6.107, -0.0162), (-1.564, -6.146, -0.007391), (2.945, -10.19, 0.1022), (2.928, -10.17, 0.1078), (2.914, -10.2, 0.1078), (2.981, -5.035, 0.06589), (2.999, -5.031, 0.06235), (2.985, -5.02, 0.05647), (-1.512, -2.484, 0.006126), (-1.47, -2.484, 0.01336), (-1.494, -2.452, 0.02883), (-0.8356, -6.146, -0.0752), (-0.8709, -6.136, -0.07281), (-0.8622, -6.171, -0.08107), (-1.889, -5.115, 0.1232), (-1.911, -5.1, 0.1126), (-1.913, -5.128, 0.1153), (-2.776, -3.493, -0.1066), (-2.78, -3.512, -0.09909), (-2.761, -3.505, -0.09866), (4.075, -9.122, -0.02076), (4.078, -9.11, -0.01354), (4.065, -9.113, -0.01873), (-3.727, -3.465, 0.0003281), (-3.745, -3.491, 0.0189), (-3.712, -3.499, 0.003787), (3.536, -10.26, 0.1261), (3.553, -10.26, 0.1181), (3.548, -10.24, 0.1247), (-3.618, -4.207, -0.006224), (-3.594, -4.212, -0.01392), (-3.601, -4.189, -0.005286), (-2.927, -8.637, -0.1008), (-2.896, -8.626, -0.09823), (-2.92, -8.607, -0.1115), (0.3824, -7.744, -0.1425), (0.3814, -7.776, -0.1501), (0.408, -7.764, -0.1348), (-4.305, -5.367, -0.1418), (-4.341, -5.363, -0.1222), (-4.322, -5.4, -0.1234), (1.98, -7.42, 0.04617), (1.986, -7.464, 0.04001), (2.02, -7.439, 0.05541), (2.42, -7.953, 0.03447), (2.415, -7.993, 0.05052), (2.454, -7.975, 0.04715), (-0.5019, -9.022, 0.03393), (-0.5188, -9.03, 0.03182), (-0.5033, -9.041, 0.036), (-2.848, -2.654, -0.05775), (-2.856, -2.642, -0.0476), (-2.865, -2.655, -0.05373), (0.297, -7.425, -0.1958), (0.2864, -7.45, -0.2019), (0.3129, -7.448, -0.195), (1.263, -8.136, -0.1559), (1.25, -8.113, -0.1558), (1.237, -8.135, -0.1501), (-2.867, -2.274, -0.01485), (-2.859, -2.266, -0.01403), (-2.87, -2.264, -0.01204), (-4.792, -4.444, -0.2111), (-4.779, -4.409, -0.2213), (-4.812, -4.423, -0.2359), (-0.03349, -8.11, -0.0564), (-0.02999, -8.125, -0.05082), (-0.01795, -8.116, -0.05765), (0.3939, -7.708, -0.142), (0.4085, -7.738, -0.1502), (0.4268, -7.709, -0.153), (3.046, -4.83, 0.004784), (3.072, -4.814, 0.009922), (3.048, -4.8, -0.004392), (-4.718, -7.545, 0.03834), (-4.704, -7.516, 0.03049), (-4.737, -7.52, 0.02701), (-2.557, -4.315, 0.006976), (-2.555, -4.343, 0.01836), (-2.53, -4.33, 0.006806), (-3.161, -4.018, -0.01724), (-3.125, -4.036, -0.0148), (-3.129, -3.998, -0.002994), (3.388, -8.515, 0.1259), (3.427, -8.527, 0.1233), (3.417, -8.489, 0.1154), (4.153, -8.984, 0.002655), (4.166, -8.97, 0.004042), (4.148, -8.966, 0.005653), (-0.6745, -6.181, -0.1423), (-0.6901, -6.193, -0.1268), (-0.6771, -6.206, -0.1435), (-4.666, -7.345, 0.03825), (-4.691, -7.317, 0.05775), (-4.706, -7.354, 0.04727), (-4.737, -4.859, -0.1654), (-4.722, -4.844, -0.1727), (-4.743, -4.842, -0.1779), (4.794, -9.983, -0.02954), (4.824, -10.01, -0.04072), (4.837, -9.974, -0.0295), (3.592, -4.475, -0.09984), (3.575, -4.448, -0.1002), (3.561, -4.476, -0.09191), (2.609, -5.872, 0.1892), (2.612, -5.852, 0.1799), (2.591, -5.858, 0.1856), (0.3235, -7.717, -0.1559), (0.3441, -7.728, -0.1472), (0.3441, -7.704, -0.1515), (2.186, -8.04, 0.01323), (2.195, -8.077, 0.009232), (2.223, -8.051, 0.01308), (3.528, -5.767, 0.04773), (3.528, -5.784, 0.04246), (3.543, -5.775, 0.04252), (2.31, -4.918, 0.1297), (2.317, -4.925, 0.1284), (2.318, -4.916, 0.1243), (-4.989, -5.48, -0.1992), (-5.009, -5.478, -0.2003), (-5.001, -5.495, -0.1927), (4.443, -9.784, -0.01286), (4.444, -9.82, -0.01125), (4.472, -9.802, -0.02644), (0.193, -5.934, -0.1022), (0.151, -5.929, -0.1128), (0.1709, -5.967, -0.1203), (2.555, -9.424, 0.02086), (2.583, -9.434, 0.03677), (2.579, -9.401, 0.02902), (4.293, -7.95, -0.02715), (4.287, -7.914, -0.02908), (4.265, -7.935, -0.00876), (-0.9941, -6.306, -0.06084), (-0.9854, -6.325, -0.0772), (-0.9687, -6.308, -0.06644), (2.052, -5.372, 0.137), (2.051, -5.385, 0.1336), (2.063, -5.379, 0.1348), (3.347, -7.158, -0.01126), (3.371, -7.146, -0.03371), (3.341, -7.128, -0.02804), (3.43, -10.69, 0.1318), (3.416, -10.7, 0.1274), (3.432, -10.71, 0.136), (1.525, -5.852, 0.1207), (1.54, -5.854, 0.1132), (1.534, -5.838, 0.1154), (-4.006, -6.753, -0.01983), (-4.03, -6.772, 0.008306), (-3.994, -6.789, -0.004914), (0.212, -5.717, -0.06513), (0.203, -5.701, -0.06633), (0.1941, -5.717, -0.06778), (-3.015, -9.073, -0.1964), (-2.972, -9.07, -0.1901), (-2.996, -9.035, -0.1996), (-0.6384, -9.509, -0.02933), (-0.6426, -9.493, -0.02203), (-0.6551, -9.506, -0.02425), (3.319, -10.63, 0.15), (3.297, -10.66, 0.1412), (3.33, -10.66, 0.1341), (-1.498, -2.613, -0.04961), (-1.512, -2.636, -0.05441), (-1.484, -2.637, -0.05028), (0.1455, -6.227, -0.1767), (0.1703, -6.223, -0.1699), (0.153, -6.204, -0.1678), (4.354, -8.848, 0.05969), (4.344, -8.878, 0.05201), (4.37, -8.874, 0.06919), (-2.834, -3.076, -0.07415), (-2.791, -3.067, -0.08178), (-2.821, -3.034, -0.07982), (-2.242, -2.69, -0.09386), (-2.231, -2.718, -0.08622), (-2.215, -2.692, -0.07788), (-0.5829, -8.593, 0.07144), (-0.5696, -8.573, 0.0805), (-0.5947, -8.572, 0.08018), (3.791, -5.723, -0.05828), (3.814, -5.744, -0.07373), (3.822, -5.711, -0.06829), (-2.746, -2.582, -0.07015), (-2.778, -2.608, -0.06153), (-2.748, -2.62, -0.0881), (-5.002, -4.737, -0.2067), (-4.989, -4.725, -0.2193), (-5.009, -4.717, -0.2131), (-3.292, -8.914, -0.2072), (-3.301, -8.896, -0.2016), (-3.313, -8.912, -0.2085), (-2.129, -5.895, -0.02206), (-2.126, -5.871, -0.02457), (-2.149, -5.881, -0.02241), (-1.76, -9.521, -0.0533), (-1.772, -9.497, -0.05889), (-1.787, -9.52, -0.05862), (0.9145, -7.541, -0.1527), (0.8914, -7.532, -0.1795), (0.8882, -7.564, -0.1628), (0.003748, -8.212, -0.05404), (-0.02081, -8.178, -0.03647), (-0.03811, -8.22, -0.03894), (-2.277, -2.959, -0.1541), (-2.283, -3.0, -0.1418), (-2.245, -2.988, -0.157), (-2.271, -2.936, -0.1459), (-2.28, -2.955, -0.1469), (-2.26, -2.953, -0.1495), (2.253, -7.248, 0.02599), (2.215, -7.251, 0.05039), (2.231, -7.288, 0.02806), (-3.464, -3.756, 0.02959), (-3.47, -3.771, 0.02916), (-3.454, -3.769, 0.03016), (3.917, -8.799, 0.003769), (3.92, -8.813, -0.003546), (3.93, -8.801, -0.003472), (3.85, -6.477, -0.09282), (3.865, -6.484, -0.1013), (3.864, -6.466, -0.09718), (2.866, -9.604, 0.08097), (2.867, -9.589, 0.08967), (2.852, -9.597, 0.08883), (-4.419, -7.409, 0.05076), (-4.438, -7.401, 0.04531), (-4.433, -7.421, 0.03969), (2.96, -9.461, 0.07859), (2.982, -9.455, 0.06225), (2.964, -9.435, 0.06962), (2.424, -7.581, 0.03562), (2.446, -7.588, 0.04311), (2.443, -7.566, 0.03407), (-0.7341, -9.805, -0.08249), (-0.7195, -9.845, -0.09312), (-0.6909, -9.813, -0.08384), (-0.8629, -5.579, 0.01719), (-0.8726, -5.563, 0.0165), (-0.8794, -5.579, 0.009117), (-2.386, -10.04, -0.194), (-2.354, -10.04, -0.1866), (-2.371, -10.01, -0.197), (-2.617, -4.161, -0.007436), (-2.604, -4.173, -0.007009), (-2.602, -4.157, -0.0153), (-0.6385, -5.685, -0.05371), (-0.6671, -5.698, -0.05047), (-0.6419, -5.716, -0.05523), (-2.36, -2.209, 0.04757), (-2.404, -2.201, 0.048), (-2.387, -2.233, 0.02145), (0.3313, -9.032, -0.04988), (0.2999, -9.018, -0.04951), (0.3031, -9.052, -0.05417), (-2.647, -5.107, 0.01671), (-2.632, -5.13, 0.02532), (-2.619, -5.104, 0.02137), (-1.995, -3.54, -0.1588), (-2.008, -3.555, -0.1511), (-1.987, -3.559, -0.1541), (-2.846, -8.959, -0.1329), (-2.853, -8.968, -0.1413), (-2.84, -8.971, -0.1368), (4.498, -6.002, -0.1394), (4.51, -5.998, -0.1308), (4.5, -5.988, -0.1358), (2.465, -9.332, 0.003914), (2.485, -9.299, 0.02185), (2.454, -9.292, -0.00556), (-4.537, -6.239, -0.05524), (-4.528, -6.242, -0.05917), (-4.529, -6.233, -0.05699), (0.005932, -5.74, -0.112), (0.04104, -5.765, -0.1149), (0.04483, -5.722, -0.1155), (-5.024, -5.444, -0.1947), (-4.993, -5.474, -0.2016), (-4.983, -5.432, -0.2006), (1.609, -7.363, 0.00915), (1.604, -7.373, 0.00908), (1.616, -7.372, 0.009745), (0.3503, -8.015, -0.1247), (0.3343, -8.043, -0.131), (0.3652, -8.039, -0.1416), (3.323, -6.836, -0.03104), (3.34, -6.819, -0.02051), (3.315, -6.812, -0.02446), (-1.08, -9.329, 0.002926), (-1.08, -9.343, 0.001858), (-1.068, -9.336, 0.002021), (2.445, -8.472, 0.06168), (2.436, -8.452, 0.05924), (2.425, -8.47, 0.05476), (-0.7976, -9.17, 0.03412), (-0.7809, -9.151, 0.03741), (-0.8048, -9.148, 0.04457), (1.35, -5.313, 0.1162), (1.314, -5.324, 0.1073), (1.344, -5.348, 0.09974), (0.7004, -7.059, -0.1604), (0.662, -7.072, -0.1569), (0.6919, -7.099, -0.1635), (2.439, -10.38, 0.1575), (2.439, -10.39, 0.1547), (2.447, -10.38, 0.1564), (-0.868, -9.125, 0.05354), (-0.8698, -9.134, 0.05149), (-0.861, -9.131, 0.05252), (-2.866, -8.529, -0.0939), (-2.894, -8.541, -0.08904), (-2.871, -8.558, -0.1), (-4.362, -7.597, 0.04153), (-4.363, -7.574, 0.03376), (-4.381, -7.589, 0.02927), (3.818, -6.865, -0.05148), (3.782, -6.864, -0.06472), (3.795, -6.896, -0.04652), (3.158, -8.277, 0.1167), (3.138, -8.295, 0.1269), (3.166, -8.304, 0.1253), (3.607, -4.569, -0.08414), (3.618, -4.584, -0.0832), (3.626, -4.567, -0.08409), (-0.5219, -6.099, -0.1634), (-0.5397, -6.112, -0.1533), (-0.5223, -6.123, -0.1657), (2.947, -9.319, 0.05229), (2.967, -9.318, 0.06144), (2.956, -9.299, 0.05527), (-1.108, -6.753, -0.09493), (-1.119, -6.715, -0.09395), (-1.142, -6.742, -0.1088), (2.932, -8.144, 0.07522), (2.934, -8.101, 0.08552), (2.9, -8.117, 0.0622), (-2.579, -3.615, -0.07794), (-2.572, -3.608, -0.08353), (-2.582, -3.604, -0.07936), (3.577, -9.562, 0.05775), (3.588, -9.561, 0.05346), (3.581, -9.551, 0.05489), (3.425, -6.007, 0.03425), (3.438, -6.025, 0.02645), (3.449, -6.005, 0.03227), (3.001, -9.674, 0.07985), (3.022, -9.688, 0.07885), (3.024, -9.663, 0.08111), (-4.266, -5.015, -0.09575), (-4.292, -5.029, -0.1204), (-4.257, -5.045, -0.118), (-1.931, -4.428, 0.006236), (-1.938, -4.401, -0.0117), (-1.962, -4.42, -2.074e-05), (4.662, -5.911, -0.08859), (4.629, -5.924, -0.0825), (4.652, -5.943, -0.1017), (2.285, -8.1, 0.03062), (2.254, -8.085, 0.02103), (2.258, -8.12, 0.02124), (-4.842, -5.894, -0.1469), (-4.808, -5.896, -0.1394), (-4.819, -5.872, -0.1611), (-5.009, -7.592, 0.04964), (-4.998, -7.604, 0.04675), (-4.993, -7.588, 0.04844), (-1.629, -5.674, 0.08192), (-1.593, -5.656, 0.06824), (-1.624, -5.632, 0.08448), (4.21, -8.809, 0.03443), (4.217, -8.831, 0.03909), (4.23, -8.812, 0.04687), (-3.094, -3.226, -0.08027), (-3.112, -3.26, -0.0877), (-3.074, -3.259, -0.07971), (-3.388, -9.227, -0.1927), (-3.4, -9.258, -0.1894), (-3.367, -9.253, -0.1956), (-2.856, -2.736, -0.06296), (-2.881, -2.731, -0.04392), (-2.871, -2.761, -0.04975), (-1.285, -9.684, -0.08479), (-1.279, -9.707, -0.08975), (-1.262, -9.689, -0.08838), (-0.03132, -9.391, -0.003333), (-0.02912, -9.413, -0.0004574), (-0.01111, -9.401, -0.00483), (-3.089, -3.427, -0.08309), (-3.077, -3.422, -0.08462), (-3.087, -3.414, -0.08164), (-2.86, -4.229, -0.03949), (-2.886, -4.23, -0.03722), (-2.873, -4.251, -0.04593), (4.248, -8.28, 0.03397), (4.273, -8.279, 0.008779), (4.253, -8.25, 0.01541), (-1.567, -2.646, -0.06096), (-1.598, -2.641, -0.04639), (-1.588, -2.673, -0.05487), (2.473, -8.909, 0.06938), (2.471, -8.878, 0.05949), (2.445, -8.893, 0.07145), (-2.281, -5.124, 0.05456), (-2.284, -5.133, 0.06137), (-2.273, -5.129, 0.06121), (-1.776, -2.239, 0.1396), (-1.752, -2.219, 0.1379), (-1.781, -2.208, 0.1427), (-4.466, -7.714, 0.02305), (-4.471, -7.727, 0.01847), (-4.458, -7.726, 0.02478), (-2.929, -2.989, -0.05443), (-2.934, -3.01, -0.05926), (-2.913, -3.004, -0.05556), (3.314, -6.373, 0.01704), (3.33, -6.356, 0.01643), (3.307, -6.351, 0.017), (4.274, -7.584, -0.03467), (4.278, -7.563, -0.04542), (4.261, -7.564, -0.02849), (-2.077, -4.686, 0.05744), (-2.068, -4.678, 0.05833), (-2.079, -4.675, 0.06265), (-3.687, -2.935, -0.001205), (-3.67, -2.959, 0.004662), (-3.658, -2.931, 0.006315), (-3.755, -6.726, -0.01891), (-3.77, -6.707, -0.02074), (-3.779, -6.73, -0.02076), (0.2603, -5.708, -0.04606), (0.2755, -5.702, -0.04349), (0.2629, -5.693, -0.03959), (-1.415, -2.584, -0.03695), (-1.388, -2.59, -0.04032), (-1.396, -2.564, -0.03744), (-4.257, -4.145, -0.03388), (-4.243, -4.139, -0.02078), (-4.254, -4.125, -0.03083), (-3.454, -2.542, 0.004658), (-3.495, -2.526, -0.006138), (-3.486, -2.57, -0.0122), (-4.888, -4.487, -0.2368), (-4.878, -4.479, -0.2365), (-4.889, -4.475, -0.2349), (-3.931, -6.056, -0.1203), (-3.889, -6.055, -0.106), (-3.911, -6.017, -0.1133), (-2.679, -3.855, -0.02803), (-2.692, -3.867, -0.02968), (-2.676, -3.872, -0.03163), (-3.97, -3.717, 0.06606), (-3.952, -3.692, 0.0744), (-3.983, -3.687, 0.06606), (-3.23, -3.105, -0.05919), (-3.247, -3.129, -0.04771), (-3.219, -3.134, -0.06081), (0.3761, -8.056, -0.1332), (0.3968, -8.071, -0.1324), (0.3989, -8.047, -0.1405), (-2.04, -2.706, -0.05351), (-2.054, -2.7, -0.05547), (-2.05, -2.713, -0.06275), (-1.068, -6.345, -0.05561), (-1.076, -6.362, -0.06093), (-1.059, -6.357, -0.06709), (-3.184, -9.255, -0.1994), (-3.18, -9.287, -0.2003), (-3.155, -9.268, -0.2033), (-2.045, -3.232, -0.1671), (-2.078, -3.234, -0.1775), (-2.058, -3.262, -0.1759), (-4.291, -8.221, -0.08097), (-4.289, -8.21, -0.07789), (-4.3, -8.214, -0.08031), (4.119, -9.471, -0.001741), (4.156, -9.452, 0.002937), (4.124, -9.431, -0.01225), (-2.941, -3.474, -0.0888), (-2.94, -3.49, -0.09237), (-2.927, -3.481, -0.09416), (2.846, -8.88, 0.0877), (2.831, -8.878, 0.09542), (2.835, -8.893, 0.09003), (-3.3, -9.049, -0.2089), (-3.274, -9.028, -0.2184), (-3.305, -9.015, -0.2121), (3.573, -7.138, -0.002943), (3.566, -7.17, 0.007776), (3.598, -7.163, -0.006116), (-4.422, -7.889, 0.002954), (-4.407, -7.88, 0.003097), (-4.421, -7.873, 0.0117), (-0.5222, -9.184, 0.01918), (-0.5539, -9.206, 0.02172), (-0.5188, -9.222, 0.0246), (3.903, -7.183, -0.01497), (3.9, -7.172, -0.01873), (3.892, -7.181, -0.01724), (-5.0, -6.181, -0.05755), (-4.987, -6.158, -0.05586), (-5.013, -6.158, -0.05923), (0.3693, -6.124, -0.05291), (0.382, -6.137, -0.05789), (0.3875, -6.121, -0.04921), (-2.812, -9.268, -0.1848), (-2.805, -9.244, -0.1961), (-2.832, -9.25, -0.1917), (-4.925, -6.059, -0.1016), (-4.937, -6.064, -0.1012), (-4.928, -6.069, -0.09462), (-4.842, -5.284, -0.1789), (-4.808, -5.265, -0.1576), (-4.834, -5.24, -0.1833), (4.183, -5.349, -0.04832), (4.179, -5.363, -0.05558), (4.194, -5.357, -0.05586), (3.878, -5.593, -0.06153), (3.919, -5.576, -0.0672), (3.883, -5.549, -0.0645), (-1.269, -9.687, -0.09924), (-1.255, -9.724, -0.09283), (-1.233, -9.693, -0.08311), (-3.594, -7.974, 0.009797), (-3.621, -7.983, -0.0152), (-3.587, -7.999, -0.01718), (-4.638, -4.356, -0.1864), (-4.647, -4.366, -0.1895), (-4.634, -4.369, -0.1885), (3.373, -4.504, -0.05769), (3.335, -4.524, -0.05973), (3.371, -4.546, -0.06784), (-3.142, -3.29, -0.08806), (-3.122, -3.293, -0.08049), (-3.13, -3.273, -0.0833), (-3.645, -3.365, -0.02072), (-3.626, -3.372, -0.03114), (-3.629, -3.35, -0.02731), (5.013, -9.097, -0.01025), (4.983, -9.104, -0.0201), (5.004, -9.128, -0.01427), (-2.341, -3.144, -0.1493), (-2.324, -3.114, -0.1334), (-2.361, -3.112, -0.1436), (2.788, -4.845, 0.04589), (2.778, -4.835, 0.04567), (2.775, -4.849, 0.04144), (-2.446, -2.972, -0.1312), (-2.427, -2.972, -0.1432), (-2.433, -2.954, -0.1327), (-3.615, -8.364, -0.1689), (-3.599, -8.376, -0.1682), (-3.599, -8.359, -0.1574), (3.354, -4.89, -0.01564), (3.341, -4.903, -0.003839), (3.358, -4.912, -0.01457), (4.098, -6.743, -0.1658), (4.143, -6.736, -0.1639), (4.114, -6.703, -0.1508), (3.782, -4.325, -0.1252), (3.802, -4.318, -0.1211), (3.786, -4.304, -0.1251), (2.053, -5.223, 0.1487), (2.06, -5.242, 0.1458), (2.073, -5.226, 0.1467), (-2.189, -4.114, -0.03553), (-2.161, -4.097, -0.05475), (-2.192, -4.078, -0.04494), (-1.098, -6.366, -0.06439), (-1.101, -6.386, -0.06173), (-1.082, -6.377, -0.05848), (1.096, -5.728, 0.1216), (1.13, -5.754, 0.1319), (1.136, -5.711, 0.1286), (3.71, -6.546, -0.05491), (3.739, -6.547, -0.06396), (3.722, -6.523, -0.07248), (2.64, -9.95, 0.06376), (2.629, -9.942, 0.06459), (2.629, -9.954, 0.05843), (-5.011, -4.962, -0.1939), (-4.977, -4.943, -0.2018), (-5.012, -4.926, -0.21), (-1.159, -5.939, 0.009192), (-1.144, -5.944, 0.001704), (-1.144, -5.928, 0.01003), (2.674, -5.454, 0.1674), (2.656, -5.454, 0.1547), (2.661, -5.471, 0.1665), (-1.898, -2.935, -0.1305), (-1.86, -2.928, -0.1445), (-1.882, -2.897, -0.1267), (-2.877, -3.11, -0.08652), (-2.898, -3.148, -0.08896), (-2.857, -3.147, -0.07411), (2.539, -8.288, 0.03267), (2.573, -8.277, 0.02985), (2.548, -8.255, 0.04254), (3.588, -6.299, -0.05472), (3.59, -6.334, -0.04935), (3.615, -6.318, -0.06819), (-4.89, -6.952, 0.1075), (-4.876, -6.927, 0.09769), (-4.901, -6.925, 0.114), (3.89, -10.5, 0.07792), (3.881, -10.52, 0.07922), (3.897, -10.52, 0.07166), (-2.058, -5.866, 0.002429), (-2.05, -5.891, -0.01392), (-2.03, -5.867, -0.01194), (-0.08201, -5.462, -0.05659), (-0.1084, -5.498, -0.05441), (-0.06438, -5.502, -0.04902), (2.846, -10.31, 0.1353), (2.836, -10.28, 0.1323), (2.819, -10.3, 0.1329), (0.5204, -7.531, -0.1855), (0.5326, -7.533, -0.1907), (0.5282, -7.521, -0.1893), (-3.564, -3.15, -0.0283), (-3.535, -3.163, -0.04011), (-3.536, -3.132, -0.02526), (3.0, -9.511, 0.07069), (2.983, -9.518, 0.07676), (2.999, -9.528, 0.07867), (1.137, -7.548, -0.09932), (1.13, -7.545, -0.1057), (1.129, -7.553, -0.1017), (-1.844, -9.881, -0.1403), (-1.827, -9.909, -0.138), (-1.812, -9.882, -0.1488), (-4.723, -5.764, -0.1597), (-4.712, -5.805, -0.144), (-4.684, -5.77, -0.1378), (3.052, -9.358, 0.04968), (3.037, -9.384, 0.05391), (3.067, -9.383, 0.05674), (-1.584, -2.917, -0.1309), (-1.578, -2.873, -0.1221), (-1.617, -2.887, -0.1399), (1.476, -6.84, 0.1246), (1.5, -6.808, 0.1239), (1.46, -6.804, 0.1255), (-3.692, -4.032, 0.03114), (-3.714, -3.998, 0.03613), (-3.732, -4.034, 0.0364), (4.094, -5.47, -0.07887), (4.077, -5.471, -0.07228), (4.086, -5.486, -0.07577), (-4.807, -3.867, -0.1105), (-4.822, -3.853, -0.1091), (-4.826, -3.871, -0.1181)], [], [(0, 1, 2), (3, 4, 5), (6, 7, 8), (9, 10, 11), (12, 13, 14), (15, 16, 17), (18, 19, 20), (21, 22, 23), (24, 25, 26), (27, 28, 29), (30, 31, 32), (33, 34, 35), (36, 37, 38), (39, 40, 41), (42, 43, 44), (45, 46, 47), (48, 49, 50), (51, 52, 53), (54, 55, 56), (57, 58, 59), (60, 61, 62), (63, 64, 65), (66, 67, 68), (69, 70, 71), (72, 73, 74), (75, 76, 77), (78, 79, 80), (81, 82, 83), (84, 85, 86), (87, 88, 89), (90, 91, 92), (93, 94, 95), (96, 97, 98), (99, 100, 101), (102, 103, 104), (105, 106, 107), (108, 109, 110), (111, 112, 113), (114, 115, 116), (117, 118, 119), (120, 121, 122), (123, 124, 125), (126, 127, 128), (129, 130, 131), (132, 133, 134), (135, 136, 137), (138, 139, 140), (141, 142, 143), (144, 145, 146), (147, 148, 149), (150, 151, 152), (153, 154, 155), (156, 157, 158), (159, 160, 161), (162, 163, 164), (165, 166, 167), (168, 169, 170), (171, 172, 173), (174, 175, 176), (177, 178, 179), (180, 181, 182), (183, 184, 185), (186, 187, 188), (189, 190, 191), (192, 193, 194), (195, 196, 197), (198, 199, 200), (201, 202, 203), (204, 205, 206), (207, 208, 209), (210, 211, 212), (213, 214, 215), (216, 217, 218), (219, 220, 221), (222, 223, 224), (225, 226, 227), (228, 229, 230), (231, 232, 233), (234, 235, 236), (237, 238, 239), (240, 241, 242), (243, 244, 245), (246, 247, 248), (249, 250, 251), (252, 253, 254), (255, 256, 257), (258, 259, 260), (261, 262, 263), (264, 265, 266), (267, 268, 269), (270, 271, 272), (273, 274, 275), (276, 277, 278), (279, 280, 281), (282, 283, 284), (285, 286, 287), (288, 289, 290), (291, 292, 293), (294, 295, 296), (297, 298, 299), (300, 301, 302), (303, 304, 305), (306, 307, 308), (309, 310, 311), (312, 313, 314), (315, 316, 317), (318, 319, 320), (321, 322, 323), (324, 325, 326), (327, 328, 329), (330, 331, 332), (333, 334, 335), (336, 337, 338), (339, 340, 341), (342, 343, 344), (345, 346, 347), (348, 349, 350), (351, 352, 353), (354, 355, 356), (357, 358, 359), (360, 361, 362), (363, 364, 365), (366, 367, 368), (369, 370, 371), (372, 373, 374), (375, 376, 377), (378, 379, 380), (381, 382, 383), (384, 385, 386), (387, 388, 389), (390, 391, 392), (393, 394, 395), (396, 397, 398), (399, 400, 401), (402, 403, 404), (405, 406, 407), (408, 409, 410), (411, 412, 413), (414, 415, 416), (417, 418, 419), (420, 421, 422), (423, 424, 425), (426, 427, 428), (429, 430, 431), (432, 433, 434), (435, 436, 437), (438, 439, 440), (441, 442, 443), (444, 445, 446), (447, 448, 449), (450, 451, 452), (453, 454, 455), (456, 457, 458), (459, 460, 461), (462, 463, 464), (465, 466, 467), (468, 469, 470), (471, 472, 473), (474, 475, 476), (477, 478, 479), (480, 481, 482), (483, 484, 485), (486, 487, 488), (489, 490, 491), (492, 493, 494), (495, 496, 497), (498, 499, 500), (501, 502, 503), (504, 505, 506), (507, 508, 509), (510, 511, 512), (513, 514, 515), (516, 517, 518), (519, 520, 521), (522, 523, 524), (525, 526, 527), (528, 529, 530), (531, 532, 533), (534, 535, 536), (537, 538, 539), (540, 541, 542), (543, 544, 545), (546, 547, 548), (549, 550, 551), (552, 553, 554), (555, 556, 557), (558, 559, 560), (561, 562, 563), (564, 565, 566), (567, 568, 569), (570, 571, 572), (573, 574, 575), (576, 577, 578), (579, 580, 581), (582, 583, 584), (585, 586, 587), (588, 589, 590), (591, 592, 593), (594, 595, 596), (597, 598, 599), (600, 601, 602), (603, 604, 605), (606, 607, 608), (609, 610, 611), (612, 613, 614), (615, 616, 617), (618, 619, 620), (621, 622, 623), (624, 625, 626), (627, 628, 629), (630, 631, 632), (633, 634, 635), (636, 637, 638), (639, 640, 641), (642, 643, 644), (645, 646, 647), (648, 649, 650), (651, 652, 653), (654, 655, 656), (657, 658, 659), (660, 661, 662), (663, 664, 665), (666, 667, 668), (669, 670, 671), (672, 673, 674), (675, 676, 677), (678, 679, 680), (681, 682, 683), (684, 685, 686), (687, 688, 689), (690, 691, 692), (693, 694, 695), (696, 697, 698), (699, 700, 701), (702, 703, 704), (705, 706, 707), (708, 709, 710), (711, 712, 713), (714, 715, 716), (717, 718, 719), (720, 721, 722), (723, 724, 725), (726, 727, 728), (729, 730, 731), (732, 733, 734), (735, 736, 737), (738, 739, 740), (741, 742, 743), (744, 745, 746), (747, 748, 749), (750, 751, 752), (753, 754, 755), (756, 757, 758), (759, 760, 761), (762, 763, 764), (765, 766, 767), (768, 769, 770), (771, 772, 773), (774, 775, 776), (777, 778, 779), (780, 781, 782), (783, 784, 785), (786, 787, 788), (789, 790, 791), (792, 793, 794), (795, 796, 797), (798, 799, 800), (801, 802, 803), (804, 805, 806), (807, 808, 809), (810, 811, 812), (813, 814, 815), (816, 817, 818), (819, 820, 821), (822, 823, 824), (825, 826, 827), (828, 829, 830), (831, 832, 833), (834, 835, 836), (837, 838, 839), (840, 841, 842), (843, 844, 845), (846, 847, 848), (849, 850, 851), (852, 853, 854), (855, 856, 857), (858, 859, 860), (861, 862, 863), (864, 865, 866), (867, 868, 869), (870, 871, 872), (873, 874, 875), (876, 877, 878), (879, 880, 881), (882, 883, 884), (885, 886, 887), (888, 889, 890), (891, 892, 893), (894, 895, 896), (897, 898, 899), (900, 901, 902), (903, 904, 905), (906, 907, 908), (909, 910, 911), (912, 913, 914), (915, 916, 917), (918, 919, 920), (921, 922, 923), (924, 925, 926), (927, 928, 929), (930, 931, 932), (933, 934, 935), (936, 937, 938), (939, 940, 941), (942, 943, 944), (945, 946, 947), (948, 949, 950), (951, 952, 953), (954, 955, 956), (957, 958, 959), (960, 961, 962), (963, 964, 965), (966, 967, 968), (969, 970, 971), (972, 973, 974), (975, 976, 977), (978, 979, 980), (981, 982, 983), (984, 985, 986), (987, 988, 989), (990, 991, 992), (993, 994, 995), (996, 997, 998), (999, 1000, 1001), (1002, 1003, 1004), (1005, 1006, 1007), (1008, 1009, 1010), (1011, 1012, 1013), (1014, 1015, 1016), (1017, 1018, 1019), (1020, 1021, 1022), (1023, 1024, 1025), (1026, 1027, 1028), (1029, 1030, 1031), (1032, 1033, 1034), (1035, 1036, 1037), (1038, 1039, 1040), (1041, 1042, 1043), (1044, 1045, 1046), (1047, 1048, 1049), (1050, 1051, 1052), (1053, 1054, 1055), (1056, 1057, 1058), (1059, 1060, 1061), (1062, 1063, 1064), (1065, 1066, 1067), (1068, 1069, 1070), (1071, 1072, 1073), (1074, 1075, 1076), (1077, 1078, 1079), (1080, 1081, 1082), (1083, 1084, 1085), (1086, 1087, 1088), (1089, 1090, 1091), (1092, 1093, 1094), (1095, 1096, 1097), (1098, 1099, 1100), (1101, 1102, 1103), (1104, 1105, 1106), (1107, 1108, 1109), (1110, 1111, 1112), (1113, 1114, 1115), (1116, 1117, 1118), (1119, 1120, 1121), (1122, 1123, 1124), (1125, 1126, 1127), (1128, 1129, 1130), (1131, 1132, 1133), (1134, 1135, 1136), (1137, 1138, 1139), (1140, 1141, 1142), (1143, 1144, 1145), (1146, 1147, 1148), (1149, 1150, 1151), (1152, 1153, 1154)])
me_rock_002_duplicator.materials.append(mat_material_005)
me_rock_002_duplicator.update()

# ---- objects
ob_light = bpy.data.objects.new('Light', light_light)
ob_camera = bpy.data.objects.new('Camera', cam_camera)
ob_plane = bpy.data.objects.new('Plane', me_plane)
ob_rock = bpy.data.objects.new('rock', me_rock)
ob_rock_002 = bpy.data.objects.new('rock.002', me_rock_002)
ob_rock_001___copy_001 = bpy.data.objects.new('rock.001 - copy.001', me_rock_001)
ob_rock_001___copy = bpy.data.objects.new('rock.001 - copy', me_rock_001)
ob_rock_002_duplicator = bpy.data.objects.new('rock.002 Duplicator', me_rock_002_duplicator)
ob_rock_002___copy = bpy.data.objects.new('rock.002 - copy', me_rock_002)

# ---- transforms, parenting, visibility, modifiers, constraints
ob_light.location = (4.076, -6.059, 5.904)
ob_light.rotation_euler = (0.6503, 0.05522, 1.866)
ob_light.lock_rotations_4d = False
ob_light.empty_display_type = 'ARROWS'
ob_light.color = (0.0, 0.0, 0.0, 0.0)
ob_light.lineart.crease_threshold = 0.0
ob_camera.location = (7.359, -6.926, 4.958)
ob_camera.rotation_euler = (1.109, 0.0, 0.8149)
ob_camera.lock_rotations_4d = False
ob_camera.empty_display_type = 'ARROWS'
ob_camera.color = (0.0, 0.0, 0.0, 0.0)
ob_camera.display_type = 'WIRE'
ob_camera.lineart.crease_threshold = 0.0
ob_plane.location = (0.0, -6.668, 0.0)
ob_plane.scale = (5.0, 5.0, 5.0)
_m = ob_plane.modifiers.new('Subdivision', 'SUBSURF')
_m.subdivision_type = 'SIMPLE'
_m.levels = 7
_m.show_only_control_edges = False
_m = ob_plane.modifiers.new('Displace', 'DISPLACE')
_m.strength = 0.2
ob_rock.location = (0.0, -7.065, 0.02992)
_m = ob_rock.modifiers.new('Subsurf', 'SUBSURF')
_m.levels = 2
_m.render_levels = 3
_m = ob_rock.modifiers.new('Subsurf.001', 'SUBSURF')
_m.levels = 2
_m.render_levels = 3
_m = ob_rock.modifiers.new('Displace', 'DISPLACE')
_m.mid_level = 0.0
_m.strength = 0.002068
_m = ob_rock.modifiers.new('Displace.001', 'DISPLACE')
_m.mid_level = 0.0
_m.strength = 0.6706
_m = ob_rock.modifiers.new('Displace.002', 'DISPLACE')
_m.strength = 0.05359
_m = ob_rock.modifiers.new('Displace.003', 'DISPLACE')
_m.strength = 0.02445
_m = ob_rock.modifiers.new('Auto Smooth', 'NODES')
_m.node_group = ng_auto_smooth
_gi = [s.identifier for s in ng_auto_smooth.interface.items_tree if s.item_type == 'SOCKET' and s.in_out == 'INPUT']
_m[_gi[1]] = 0.5236  # Angle
ob_rock_002.location = (0.0, 0.08689, 0.0)
_m = ob_rock_002.modifiers.new('Subsurf', 'SUBSURF')
_m.levels = 2
_m.render_levels = 3
_m = ob_rock_002.modifiers.new('Subsurf.001', 'SUBSURF')
_m.levels = 2
_m.render_levels = 3
_m = ob_rock_002.modifiers.new('Displace', 'DISPLACE')
_m.mid_level = 0.0
_m.strength = 0.006061
_m = ob_rock_002.modifiers.new('Displace.001', 'DISPLACE')
_m.mid_level = 0.0
_m.strength = 0.3862
_m = ob_rock_002.modifiers.new('Displace.002', 'DISPLACE')
_m.strength = 0.0449
_m = ob_rock_002.modifiers.new('Displace.003', 'DISPLACE')
_m.strength = 0.03087
_m = ob_rock_002.modifiers.new('Auto Smooth', 'NODES')
_m.node_group = ng_auto_smooth
_gi = [s.identifier for s in ng_auto_smooth.interface.items_tree if s.item_type == 'SOCKET' and s.in_out == 'INPUT']
_m[_gi[1]] = 0.5236  # Angle
ob_rock_001___copy_001.location = (0.0, 0.01977, 0.0)
_m = ob_rock_001___copy_001.modifiers.new('Subsurf', 'SUBSURF')
_m.levels = 2
_m.render_levels = 3
_m = ob_rock_001___copy_001.modifiers.new('Subsurf.001', 'SUBSURF')
_m.levels = 2
_m.render_levels = 3
_m = ob_rock_001___copy_001.modifiers.new('Displace', 'DISPLACE')
_m.mid_level = 0.0
_m.strength = 0.002017
_m = ob_rock_001___copy_001.modifiers.new('Displace.001', 'DISPLACE')
_m.mid_level = 0.0
_m.strength = 0.6027
_m = ob_rock_001___copy_001.modifiers.new('Displace.002', 'DISPLACE')
_m.strength = 0.05661
_m = ob_rock_001___copy_001.modifiers.new('Displace.003', 'DISPLACE')
_m.strength = 0.02215
_m = ob_rock_001___copy_001.modifiers.new('Auto Smooth', 'NODES')
_m.node_group = ng_auto_smooth
_gi = [s.identifier for s in ng_auto_smooth.interface.items_tree if s.item_type == 'SOCKET' and s.in_out == 'INPUT']
_m[_gi[1]] = 0.5236  # Angle
ob_rock_001___copy.location = (0.0, 0.0, 0.0)
_m = ob_rock_001___copy.modifiers.new('Subsurf', 'SUBSURF')
_m.levels = 2
_m.render_levels = 3
_m = ob_rock_001___copy.modifiers.new('Subsurf.001', 'SUBSURF')
_m.levels = 2
_m.render_levels = 3
_m = ob_rock_001___copy.modifiers.new('Displace', 'DISPLACE')
_m.mid_level = 0.0
_m.strength = 0.002017
_m = ob_rock_001___copy.modifiers.new('Displace.001', 'DISPLACE')
_m.mid_level = 0.0
_m.strength = 0.6027
_m = ob_rock_001___copy.modifiers.new('Displace.002', 'DISPLACE')
_m.strength = 0.05661
_m = ob_rock_001___copy.modifiers.new('Displace.003', 'DISPLACE')
_m.strength = 0.02215
_m = ob_rock_001___copy.modifiers.new('Auto Smooth', 'NODES')
_m.node_group = ng_auto_smooth
_gi = [s.identifier for s in ng_auto_smooth.interface.items_tree if s.item_type == 'SOCKET' and s.in_out == 'INPUT']
_m[_gi[1]] = 0.5236  # Angle
ob_rock_002_duplicator.location = (0.0, 0.0, 0.0)
ob_rock_002_duplicator.show_instancer_for_render = False
ob_rock_002_duplicator.instance_type = 'FACES'
ob_rock_002_duplicator.use_instance_faces_scale = True
ob_rock_002_duplicator.instance_faces_scale = 10.0
ob_rock_002___copy.parent = ob_rock_002_duplicator
ob_rock_002___copy.location = (0.0, 0.0, 0.0)
_m = ob_rock_002___copy.modifiers.new('Subsurf', 'SUBSURF')
_m.levels = 2
_m.render_levels = 3
_m = ob_rock_002___copy.modifiers.new('Subsurf.001', 'SUBSURF')
_m.levels = 2
_m.render_levels = 3
_m = ob_rock_002___copy.modifiers.new('Displace', 'DISPLACE')
_m.mid_level = 0.0
_m.strength = 0.006061
_m = ob_rock_002___copy.modifiers.new('Displace.001', 'DISPLACE')
_m.mid_level = 0.0
_m.strength = 0.3862
_m = ob_rock_002___copy.modifiers.new('Displace.002', 'DISPLACE')
_m.strength = 0.0449
_m = ob_rock_002___copy.modifiers.new('Displace.003', 'DISPLACE')
_m.strength = 0.03087
_m = ob_rock_002___copy.modifiers.new('Auto Smooth', 'NODES')
_m.node_group = ng_auto_smooth
_gi = [s.identifier for s in ng_auto_smooth.interface.items_tree if s.item_type == 'SOCKET' and s.in_out == 'INPUT']
_m[_gi[1]] = 0.5236  # Angle

# ---- collection membership
col_collection.objects.link(ob_light)
col_collection.objects.link(ob_camera)
col_collection.objects.link(ob_plane)
col_collection.objects.link(ob_rock)
col_collection.objects.link(ob_rock_002)
col_scatter.objects.link(ob_rock_001___copy_001)
col_scatter_001.objects.link(ob_rock_001___copy)
col_scatter_002.objects.link(ob_rock_002_duplicator)
col_scatter_002.objects.link(ob_rock_002___copy)

# ---- scene / render settings (as saved in the file)
scene.camera = ob_camera
scene.frame_start = 1; scene.frame_end = 250; scene.frame_set(1)
scene.render.engine = 'CYCLES'
scene.cycles.sampling_pattern = 'TABULATED_SOBOL'
scene.cycles.use_light_tree = False
scene.view_settings.view_transform = 'Filmic'
bpy.context.view_layer.update()
